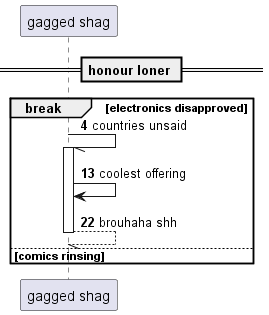

The diagram above was rendered by PlantUML. Its source (embedded in the PNG):
@startuml
participant "gagged shag" as 0
== honour loner ==
autonumber 4 9
break electronics disapproved
0 -// 0++ : countries unsaid
0 -> 0: coolest offering
return brouhaha shh
else comics rinsing
end
@enduml